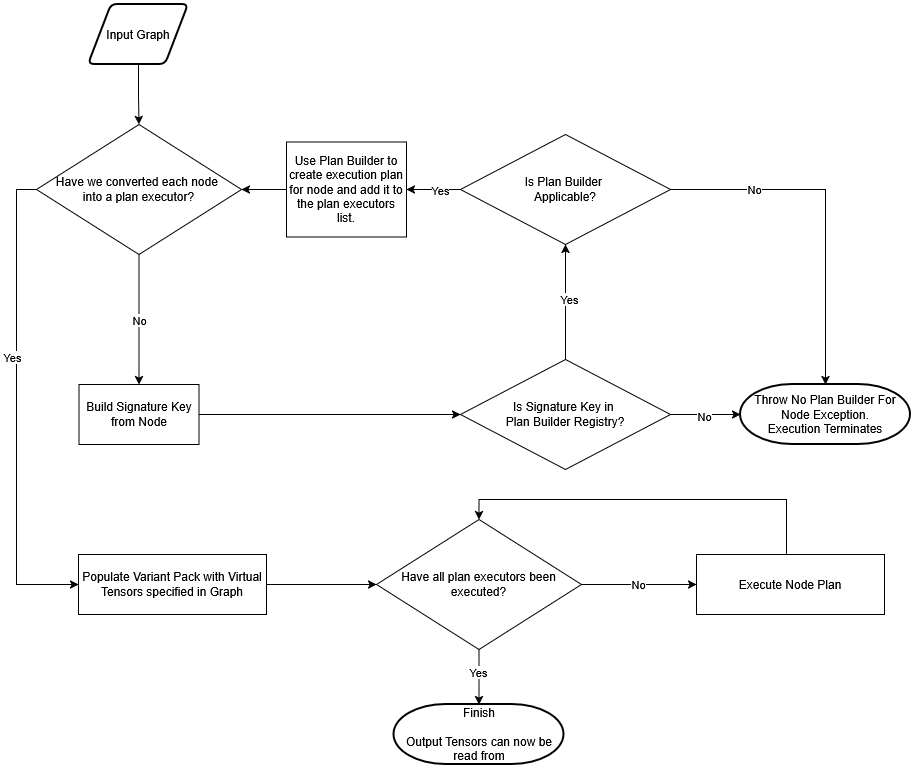

The diagram above was exported from draw.io. Its source (the exported page's mxGraphModel, read from the mxfile embedded in the PNG):
<mxGraphModel dx="2893" dy="2280" grid="1" gridSize="10" guides="1" tooltips="1" connect="1" arrows="1" fold="1" page="1" pageScale="1" pageWidth="827" pageHeight="1169" math="0" shadow="0">
  <root>
    <mxCell id="WIyWlLk6GJQsqaUBKTNV-0" />
    <mxCell id="WIyWlLk6GJQsqaUBKTNV-1" parent="WIyWlLk6GJQsqaUBKTNV-0" />
    <mxCell id="dr-Ic9b64da9NKb-7VIg-6" style="edgeStyle=orthogonalEdgeStyle;rounded=0;orthogonalLoop=1;jettySize=auto;html=1;entryX=0.5;entryY=0;entryDx=0;entryDy=0;" edge="1" parent="WIyWlLk6GJQsqaUBKTNV-1" source="dr-Ic9b64da9NKb-7VIg-2" target="dr-Ic9b64da9NKb-7VIg-3">
      <mxGeometry relative="1" as="geometry" />
    </mxCell>
    <mxCell id="dr-Ic9b64da9NKb-7VIg-7" value="No" style="edgeLabel;html=1;align=center;verticalAlign=middle;resizable=0;points=[];" vertex="1" connectable="0" parent="dr-Ic9b64da9NKb-7VIg-6">
      <mxGeometry relative="1" as="geometry">
        <mxPoint as="offset" />
      </mxGeometry>
    </mxCell>
    <mxCell id="dr-Ic9b64da9NKb-7VIg-26" style="edgeStyle=orthogonalEdgeStyle;rounded=0;orthogonalLoop=1;jettySize=auto;html=1;exitX=0;exitY=0.5;exitDx=0;exitDy=0;entryX=0;entryY=0.5;entryDx=0;entryDy=0;" edge="1" parent="WIyWlLk6GJQsqaUBKTNV-1" source="dr-Ic9b64da9NKb-7VIg-2" target="dr-Ic9b64da9NKb-7VIg-25">
      <mxGeometry relative="1" as="geometry" />
    </mxCell>
    <mxCell id="dr-Ic9b64da9NKb-7VIg-27" value="Yes" style="edgeLabel;html=1;align=center;verticalAlign=middle;resizable=0;points=[];" vertex="1" connectable="0" parent="dr-Ic9b64da9NKb-7VIg-26">
      <mxGeometry x="-0.2159" y="-5" relative="1" as="geometry">
        <mxPoint as="offset" />
      </mxGeometry>
    </mxCell>
    <mxCell id="dr-Ic9b64da9NKb-7VIg-2" value="&lt;div&gt;Have we converted each node&amp;nbsp;&lt;/div&gt;&lt;div&gt;into a plan executor?&lt;/div&gt;" style="rhombus;whiteSpace=wrap;html=1;" vertex="1" parent="WIyWlLk6GJQsqaUBKTNV-1">
      <mxGeometry x="-10" y="70" width="205" height="130" as="geometry" />
    </mxCell>
    <mxCell id="dr-Ic9b64da9NKb-7VIg-8" style="edgeStyle=orthogonalEdgeStyle;rounded=0;orthogonalLoop=1;jettySize=auto;html=1;entryX=0;entryY=0.5;entryDx=0;entryDy=0;" edge="1" parent="WIyWlLk6GJQsqaUBKTNV-1" source="dr-Ic9b64da9NKb-7VIg-3" target="dr-Ic9b64da9NKb-7VIg-5">
      <mxGeometry relative="1" as="geometry" />
    </mxCell>
    <mxCell id="dr-Ic9b64da9NKb-7VIg-3" value="Build Signature Key from Node" style="rounded=0;whiteSpace=wrap;html=1;" vertex="1" parent="WIyWlLk6GJQsqaUBKTNV-1">
      <mxGeometry x="32.5" y="330" width="120" height="60" as="geometry" />
    </mxCell>
    <mxCell id="dr-Ic9b64da9NKb-7VIg-17" style="edgeStyle=orthogonalEdgeStyle;rounded=0;orthogonalLoop=1;jettySize=auto;html=1;exitX=0.5;exitY=0;exitDx=0;exitDy=0;entryX=0.5;entryY=1;entryDx=0;entryDy=0;" edge="1" parent="WIyWlLk6GJQsqaUBKTNV-1" source="dr-Ic9b64da9NKb-7VIg-5" target="dr-Ic9b64da9NKb-7VIg-14">
      <mxGeometry relative="1" as="geometry" />
    </mxCell>
    <mxCell id="dr-Ic9b64da9NKb-7VIg-18" value="Yes" style="edgeLabel;html=1;align=center;verticalAlign=middle;resizable=0;points=[];" vertex="1" connectable="0" parent="dr-Ic9b64da9NKb-7VIg-17">
      <mxGeometry x="0.068" y="-3" relative="1" as="geometry">
        <mxPoint as="offset" />
      </mxGeometry>
    </mxCell>
    <mxCell id="dr-Ic9b64da9NKb-7VIg-5" value="&lt;div&gt;Is Signature Key in&amp;nbsp;&lt;/div&gt;&lt;div&gt;Plan Builder Registry?&lt;/div&gt;" style="rhombus;whiteSpace=wrap;html=1;" vertex="1" parent="WIyWlLk6GJQsqaUBKTNV-1">
      <mxGeometry x="414" y="305" width="210" height="110" as="geometry" />
    </mxCell>
    <mxCell id="dr-Ic9b64da9NKb-7VIg-10" value="Throw No Plan Builder For Node Exception.&lt;br&gt;Execution Terminates" style="strokeWidth=2;html=1;shape=mxgraph.flowchart.terminator;whiteSpace=wrap;" vertex="1" parent="WIyWlLk6GJQsqaUBKTNV-1">
      <mxGeometry x="694" y="330" width="170" height="60" as="geometry" />
    </mxCell>
    <mxCell id="dr-Ic9b64da9NKb-7VIg-11" style="edgeStyle=orthogonalEdgeStyle;rounded=0;orthogonalLoop=1;jettySize=auto;html=1;entryX=0;entryY=0.5;entryDx=0;entryDy=0;entryPerimeter=0;" edge="1" parent="WIyWlLk6GJQsqaUBKTNV-1" source="dr-Ic9b64da9NKb-7VIg-5" target="dr-Ic9b64da9NKb-7VIg-10">
      <mxGeometry relative="1" as="geometry" />
    </mxCell>
    <mxCell id="dr-Ic9b64da9NKb-7VIg-12" value="No" style="edgeLabel;html=1;align=center;verticalAlign=middle;resizable=0;points=[];" vertex="1" connectable="0" parent="dr-Ic9b64da9NKb-7VIg-11">
      <mxGeometry x="-0.0538" y="-1" relative="1" as="geometry">
        <mxPoint as="offset" />
      </mxGeometry>
    </mxCell>
    <mxCell id="dr-Ic9b64da9NKb-7VIg-20" style="edgeStyle=orthogonalEdgeStyle;rounded=0;orthogonalLoop=1;jettySize=auto;html=1;entryX=1;entryY=0.5;entryDx=0;entryDy=0;" edge="1" parent="WIyWlLk6GJQsqaUBKTNV-1" source="dr-Ic9b64da9NKb-7VIg-14" target="dr-Ic9b64da9NKb-7VIg-19">
      <mxGeometry relative="1" as="geometry" />
    </mxCell>
    <mxCell id="dr-Ic9b64da9NKb-7VIg-22" value="Yes" style="edgeLabel;html=1;align=center;verticalAlign=middle;resizable=0;points=[];" vertex="1" connectable="0" parent="dr-Ic9b64da9NKb-7VIg-20">
      <mxGeometry x="-0.2273" relative="1" as="geometry">
        <mxPoint as="offset" />
      </mxGeometry>
    </mxCell>
    <mxCell id="dr-Ic9b64da9NKb-7VIg-14" value="&lt;div&gt;Is Plan Builder&amp;nbsp;&lt;/div&gt;&lt;div&gt;Applicable?&lt;/div&gt;" style="rhombus;whiteSpace=wrap;html=1;" vertex="1" parent="WIyWlLk6GJQsqaUBKTNV-1">
      <mxGeometry x="414" y="80" width="210" height="110" as="geometry" />
    </mxCell>
    <mxCell id="dr-Ic9b64da9NKb-7VIg-15" style="edgeStyle=orthogonalEdgeStyle;rounded=0;orthogonalLoop=1;jettySize=auto;html=1;entryX=0.5;entryY=0;entryDx=0;entryDy=0;entryPerimeter=0;" edge="1" parent="WIyWlLk6GJQsqaUBKTNV-1" source="dr-Ic9b64da9NKb-7VIg-14" target="dr-Ic9b64da9NKb-7VIg-10">
      <mxGeometry relative="1" as="geometry" />
    </mxCell>
    <mxCell id="dr-Ic9b64da9NKb-7VIg-16" value="&lt;div&gt;No&lt;/div&gt;&lt;div&gt;&lt;br&gt;&lt;/div&gt;" style="edgeLabel;html=1;align=center;verticalAlign=middle;resizable=0;points=[];" vertex="1" connectable="0" parent="dr-Ic9b64da9NKb-7VIg-15">
      <mxGeometry x="-0.5277" y="-6" relative="1" as="geometry">
        <mxPoint as="offset" />
      </mxGeometry>
    </mxCell>
    <mxCell id="dr-Ic9b64da9NKb-7VIg-29" style="edgeStyle=orthogonalEdgeStyle;rounded=0;orthogonalLoop=1;jettySize=auto;html=1;exitX=0;exitY=0.5;exitDx=0;exitDy=0;entryX=1;entryY=0.5;entryDx=0;entryDy=0;" edge="1" parent="WIyWlLk6GJQsqaUBKTNV-1" source="dr-Ic9b64da9NKb-7VIg-19" target="dr-Ic9b64da9NKb-7VIg-2">
      <mxGeometry relative="1" as="geometry" />
    </mxCell>
    <mxCell id="dr-Ic9b64da9NKb-7VIg-19" value="Use Plan Builder to create execution plan for node and add it to the plan executors list." style="rounded=0;whiteSpace=wrap;html=1;" vertex="1" parent="WIyWlLk6GJQsqaUBKTNV-1">
      <mxGeometry x="240" y="87.5" width="120" height="95" as="geometry" />
    </mxCell>
    <mxCell id="dr-Ic9b64da9NKb-7VIg-24" value="" style="edgeStyle=orthogonalEdgeStyle;rounded=0;orthogonalLoop=1;jettySize=auto;html=1;" edge="1" parent="WIyWlLk6GJQsqaUBKTNV-1" source="dr-Ic9b64da9NKb-7VIg-23" target="dr-Ic9b64da9NKb-7VIg-2">
      <mxGeometry relative="1" as="geometry" />
    </mxCell>
    <mxCell id="dr-Ic9b64da9NKb-7VIg-23" value="Input Graph" style="shape=parallelogram;html=1;strokeWidth=2;perimeter=parallelogramPerimeter;whiteSpace=wrap;rounded=1;arcSize=12;size=0.23;" vertex="1" parent="WIyWlLk6GJQsqaUBKTNV-1">
      <mxGeometry x="42" y="-50" width="100" height="60" as="geometry" />
    </mxCell>
    <mxCell id="dr-Ic9b64da9NKb-7VIg-34" style="edgeStyle=orthogonalEdgeStyle;rounded=0;orthogonalLoop=1;jettySize=auto;html=1;exitX=1;exitY=0.5;exitDx=0;exitDy=0;entryX=0;entryY=0.5;entryDx=0;entryDy=0;" edge="1" parent="WIyWlLk6GJQsqaUBKTNV-1" source="dr-Ic9b64da9NKb-7VIg-25" target="dr-Ic9b64da9NKb-7VIg-28">
      <mxGeometry relative="1" as="geometry" />
    </mxCell>
    <mxCell id="dr-Ic9b64da9NKb-7VIg-25" value="Populate Variant Pack with Virtual Tensors specified in Graph" style="rounded=0;whiteSpace=wrap;html=1;" vertex="1" parent="WIyWlLk6GJQsqaUBKTNV-1">
      <mxGeometry x="32" y="500" width="188" height="60" as="geometry" />
    </mxCell>
    <mxCell id="dr-Ic9b64da9NKb-7VIg-31" style="edgeStyle=orthogonalEdgeStyle;rounded=0;orthogonalLoop=1;jettySize=auto;html=1;entryX=0;entryY=0.5;entryDx=0;entryDy=0;" edge="1" parent="WIyWlLk6GJQsqaUBKTNV-1" source="dr-Ic9b64da9NKb-7VIg-28" target="dr-Ic9b64da9NKb-7VIg-30">
      <mxGeometry relative="1" as="geometry" />
    </mxCell>
    <mxCell id="dr-Ic9b64da9NKb-7VIg-32" value="No" style="edgeLabel;html=1;align=center;verticalAlign=middle;resizable=0;points=[];" vertex="1" connectable="0" parent="dr-Ic9b64da9NKb-7VIg-31">
      <mxGeometry x="-0.0261" y="1" relative="1" as="geometry">
        <mxPoint as="offset" />
      </mxGeometry>
    </mxCell>
    <mxCell id="dr-Ic9b64da9NKb-7VIg-28" value="Have all plan executors been executed?" style="rhombus;whiteSpace=wrap;html=1;" vertex="1" parent="WIyWlLk6GJQsqaUBKTNV-1">
      <mxGeometry x="330" y="465" width="205" height="130" as="geometry" />
    </mxCell>
    <mxCell id="dr-Ic9b64da9NKb-7VIg-33" style="edgeStyle=orthogonalEdgeStyle;rounded=0;orthogonalLoop=1;jettySize=auto;html=1;entryX=0.5;entryY=0;entryDx=0;entryDy=0;" edge="1" parent="WIyWlLk6GJQsqaUBKTNV-1" source="dr-Ic9b64da9NKb-7VIg-30" target="dr-Ic9b64da9NKb-7VIg-28">
      <mxGeometry relative="1" as="geometry">
        <Array as="points">
          <mxPoint x="740" y="445" />
          <mxPoint x="433" y="445" />
        </Array>
      </mxGeometry>
    </mxCell>
    <mxCell id="dr-Ic9b64da9NKb-7VIg-30" value="Execute Node Plan" style="rounded=0;whiteSpace=wrap;html=1;" vertex="1" parent="WIyWlLk6GJQsqaUBKTNV-1">
      <mxGeometry x="650" y="500" width="188" height="60" as="geometry" />
    </mxCell>
    <mxCell id="dr-Ic9b64da9NKb-7VIg-35" value="&lt;div&gt;Finish&lt;/div&gt;&lt;div&gt;&lt;br&gt;&lt;/div&gt;&lt;div&gt;Output Tensors can now be read from&lt;/div&gt;" style="strokeWidth=2;html=1;shape=mxgraph.flowchart.terminator;whiteSpace=wrap;" vertex="1" parent="WIyWlLk6GJQsqaUBKTNV-1">
      <mxGeometry x="347.5" y="650" width="170" height="60" as="geometry" />
    </mxCell>
    <mxCell id="dr-Ic9b64da9NKb-7VIg-36" style="edgeStyle=orthogonalEdgeStyle;rounded=0;orthogonalLoop=1;jettySize=auto;html=1;entryX=0.5;entryY=0;entryDx=0;entryDy=0;entryPerimeter=0;" edge="1" parent="WIyWlLk6GJQsqaUBKTNV-1" source="dr-Ic9b64da9NKb-7VIg-28" target="dr-Ic9b64da9NKb-7VIg-35">
      <mxGeometry relative="1" as="geometry" />
    </mxCell>
    <mxCell id="dr-Ic9b64da9NKb-7VIg-37" value="Yes" style="edgeLabel;html=1;align=center;verticalAlign=middle;resizable=0;points=[];" vertex="1" connectable="0" parent="dr-Ic9b64da9NKb-7VIg-36">
      <mxGeometry x="-0.2" y="-1" relative="1" as="geometry">
        <mxPoint as="offset" />
      </mxGeometry>
    </mxCell>
  </root>
</mxGraphModel>